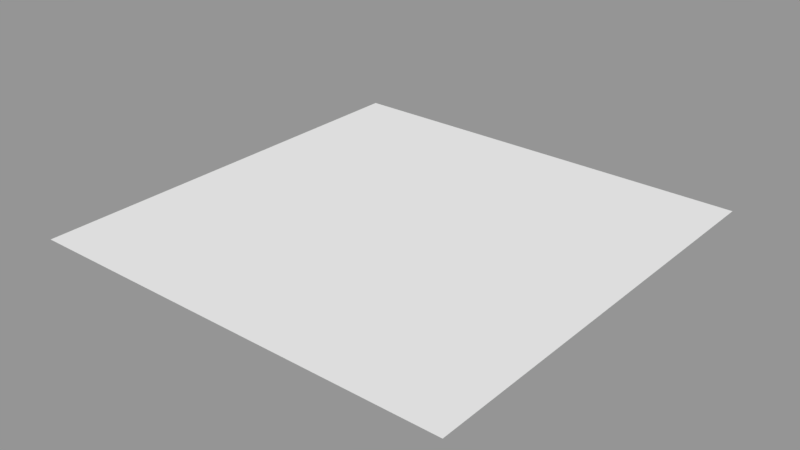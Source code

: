 # Source: quad.blend  (saved by Blender 2.78.0; exported with 4.5.12 LTS)
import bpy
from mathutils import Matrix  # noqa: F401  (used for matrix-valued properties, if any)

bpy.ops.wm.read_factory_settings(use_empty=True)
scene = bpy.context.scene
scene.name = 'Scene'

# ---- collections
col_collection_1 = bpy.data.collections.new('Collection 1'); scene.collection.children.link(col_collection_1)

# ---- meshes
me_quad = bpy.data.meshes.new('Quad')
me_quad.from_pydata([(-1.0, -1.0, 0.0), (1.0, -1.0, 0.0), (-1.0, 1.0, 0.0), (1.0, 1.0, 0.0)], [], [(0, 1, 3, 2)])
_uv = me_quad.uv_layers.new(name='UVMap')
_uv.uv.foreach_set('vector', [0.0001, 9.998e-05, 0.9999, 9.998e-05, 0.9999, 0.9999, 9.998e-05, 0.9999])
me_quad.use_remesh_preserve_volume = False
me_quad.use_remesh_preserve_attributes = False
me_quad.use_mirror_vertex_groups = False
me_quad.update()

# ---- objects
ob_quad = bpy.data.objects.new('Quad', me_quad)

# ---- transforms, parenting, visibility, modifiers, constraints
ob_quad.location = (0.0, 0.0, 0.0)
ob_quad.lineart.crease_threshold = 0.0

# ---- collection membership
col_collection_1.objects.link(ob_quad)

# ---- scene / render settings (as saved in the file)
scene.frame_start = 1; scene.frame_end = 250; scene.frame_set(1)
scene.render.engine = 'BLENDER_EEVEE_NEXT'
scene.render.resolution_percentage = 50
scene.render.dither_intensity = 0.0
scene.cycles.use_denoising = False
scene.cycles.samples = 128
scene.cycles.sampling_pattern = 'TABULATED_SOBOL'
scene.cycles.light_sampling_threshold = 0.0
scene.cycles.use_adaptive_sampling = False
scene.cycles.use_light_tree = False
scene.cycles.blur_glossy = 0.0
scene.cycles.sample_clamp_indirect = 0.0
scene.view_settings.view_transform = 'Standard'
bpy.context.view_layer.update()

# ---- added for rendering (the .blend has no active camera and no usable light): camera, sun + grey world if the file has none
cam_auto = bpy.data.cameras.new('AutoCamera')
cam_auto.lens = 50.0
cam_auto.sensor_width = 36.0
cam_auto.clip_end = 1000.0
ob_auto_camera = bpy.data.objects.new('AutoCamera', cam_auto)
scene.collection.objects.link(ob_auto_camera)
ob_auto_camera.location = (2.61693, -3.14032, 2.09354)
ob_auto_camera.rotation_euler = (1.09748, -7.21219e-08, 0.694738)
scene.camera = ob_auto_camera
light_auto_sun = bpy.data.lights.new('AutoSun', 'SUN')
light_auto_sun.energy = 3.0
light_auto_sun.angle = 0.0523599
ob_auto_sun = bpy.data.objects.new('AutoSun', light_auto_sun)
scene.collection.objects.link(ob_auto_sun)
ob_auto_sun.rotation_euler = (0.872665, 0.174533, 0.523599)
if scene.world is None:
    world_auto = bpy.data.worlds.new('AutoWorld')
    world_auto.color = (0.3, 0.3, 0.3)
    scene.world = world_auto
bpy.context.view_layer.update()
